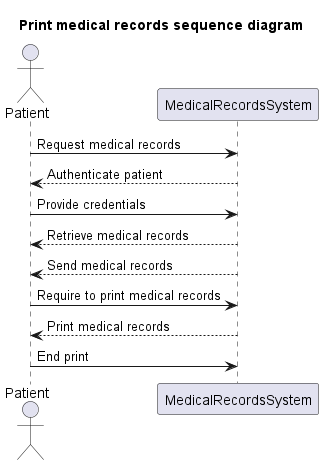

The diagram above was rendered by PlantUML. Its source (embedded in the PNG):
@startuml
title Print medical records sequence diagram

Actor Patient
participant MedicalRecordsSystem

Patient -> MedicalRecordsSystem : Request medical records
MedicalRecordsSystem --> Patient : Authenticate patient
Patient -> MedicalRecordsSystem : Provide credentials
MedicalRecordsSystem --> Patient : Retrieve medical records
MedicalRecordsSystem --> Patient : Send medical records
Patient -> MedicalRecordsSystem : Require to print medical records
MedicalRecordsSystem --> Patient : Print medical records
Patient -> MedicalRecordsSystem : End print

@enduml